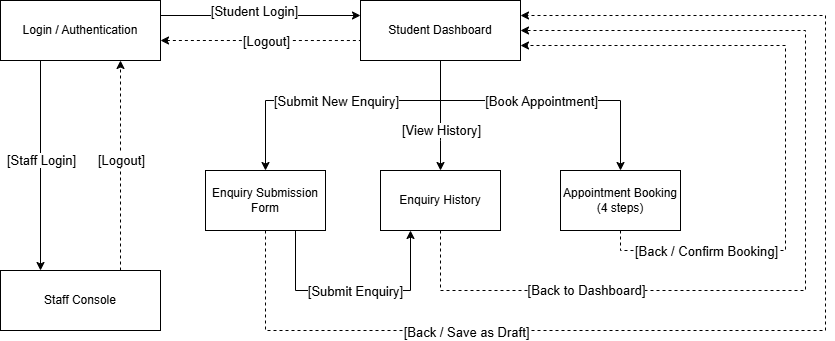

The diagram above was exported from draw.io. Its source (the exported page's mxGraphModel, read from the mxfile embedded in the PNG):
<mxGraphModel dx="1158" dy="733" grid="1" gridSize="10" guides="1" tooltips="1" connect="1" arrows="1" fold="1" page="1" pageScale="1" pageWidth="850" pageHeight="1100" background="none" math="0" shadow="0">
  <root>
    <mxCell id="0" />
    <mxCell id="1" parent="0" />
    <mxCell id="L5Z-nzNNZPW8IsoKBYSu-1" value="Staff Console" style="rounded=0;whiteSpace=wrap;html=1;" vertex="1" parent="1">
      <mxGeometry x="15" y="400" width="160" height="60" as="geometry" />
    </mxCell>
    <mxCell id="L5Z-nzNNZPW8IsoKBYSu-4" style="edgeStyle=orthogonalEdgeStyle;rounded=0;orthogonalLoop=1;jettySize=auto;html=1;entryX=0;entryY=0.25;entryDx=0;entryDy=0;exitX=1;exitY=0.25;exitDx=0;exitDy=0;" edge="1" parent="1" source="L5Z-nzNNZPW8IsoKBYSu-2" target="L5Z-nzNNZPW8IsoKBYSu-3">
      <mxGeometry relative="1" as="geometry" />
    </mxCell>
    <mxCell id="L5Z-nzNNZPW8IsoKBYSu-9" value="&lt;font style=&quot;font-size: 13px;&quot;&gt;[Student Login]&lt;/font&gt;" style="edgeLabel;html=1;align=center;verticalAlign=middle;resizable=0;points=[];" vertex="1" connectable="0" parent="L5Z-nzNNZPW8IsoKBYSu-4">
      <mxGeometry x="0.3392" y="-4" relative="1" as="geometry">
        <mxPoint x="-41" y="-9" as="offset" />
      </mxGeometry>
    </mxCell>
    <mxCell id="L5Z-nzNNZPW8IsoKBYSu-6" style="edgeStyle=orthogonalEdgeStyle;rounded=0;orthogonalLoop=1;jettySize=auto;html=1;exitX=0.25;exitY=1;exitDx=0;exitDy=0;entryX=0.25;entryY=0;entryDx=0;entryDy=0;" edge="1" parent="1" source="L5Z-nzNNZPW8IsoKBYSu-2" target="L5Z-nzNNZPW8IsoKBYSu-1">
      <mxGeometry relative="1" as="geometry" />
    </mxCell>
    <mxCell id="L5Z-nzNNZPW8IsoKBYSu-8" value="&lt;font style=&quot;font-size: 13px;&quot;&gt;[Staff Login]&lt;/font&gt;" style="edgeLabel;html=1;align=center;verticalAlign=middle;resizable=0;points=[];" vertex="1" connectable="0" parent="L5Z-nzNNZPW8IsoKBYSu-6">
      <mxGeometry x="0.312" y="-2" relative="1" as="geometry">
        <mxPoint x="2" y="-38" as="offset" />
      </mxGeometry>
    </mxCell>
    <mxCell id="L5Z-nzNNZPW8IsoKBYSu-2" value="Login / Authentication" style="rounded=0;whiteSpace=wrap;html=1;" vertex="1" parent="1">
      <mxGeometry x="15" y="130" width="160" height="60" as="geometry" />
    </mxCell>
    <mxCell id="L5Z-nzNNZPW8IsoKBYSu-14" style="edgeStyle=orthogonalEdgeStyle;rounded=0;orthogonalLoop=1;jettySize=auto;html=1;entryX=0.5;entryY=0;entryDx=0;entryDy=0;" edge="1" parent="1" source="L5Z-nzNNZPW8IsoKBYSu-3" target="L5Z-nzNNZPW8IsoKBYSu-10">
      <mxGeometry relative="1" as="geometry">
        <Array as="points">
          <mxPoint x="455" y="230" />
          <mxPoint x="280" y="230" />
        </Array>
      </mxGeometry>
    </mxCell>
    <mxCell id="L5Z-nzNNZPW8IsoKBYSu-18" value="&lt;font style=&quot;font-size: 13px;&quot;&gt;[Submit New Enquiry]&lt;/font&gt;" style="edgeLabel;html=1;align=center;verticalAlign=middle;resizable=0;points=[];" vertex="1" connectable="0" parent="L5Z-nzNNZPW8IsoKBYSu-14">
      <mxGeometry x="0.7627" y="-1" relative="1" as="geometry">
        <mxPoint x="71" y="-36" as="offset" />
      </mxGeometry>
    </mxCell>
    <mxCell id="L5Z-nzNNZPW8IsoKBYSu-15" style="edgeStyle=orthogonalEdgeStyle;rounded=0;orthogonalLoop=1;jettySize=auto;html=1;entryX=0.5;entryY=0;entryDx=0;entryDy=0;" edge="1" parent="1" source="L5Z-nzNNZPW8IsoKBYSu-3" target="L5Z-nzNNZPW8IsoKBYSu-12">
      <mxGeometry relative="1" as="geometry">
        <Array as="points">
          <mxPoint x="455" y="270" />
          <mxPoint x="455" y="270" />
        </Array>
      </mxGeometry>
    </mxCell>
    <mxCell id="L5Z-nzNNZPW8IsoKBYSu-19" value="&lt;font style=&quot;font-size: 13px;&quot;&gt;[View History]&lt;/font&gt;" style="edgeLabel;html=1;align=center;verticalAlign=middle;resizable=0;points=[];" vertex="1" connectable="0" parent="L5Z-nzNNZPW8IsoKBYSu-15">
      <mxGeometry x="0.4226" y="-1" relative="1" as="geometry">
        <mxPoint x="1" y="-8" as="offset" />
      </mxGeometry>
    </mxCell>
    <mxCell id="L5Z-nzNNZPW8IsoKBYSu-16" style="edgeStyle=orthogonalEdgeStyle;rounded=0;orthogonalLoop=1;jettySize=auto;html=1;" edge="1" parent="1" source="L5Z-nzNNZPW8IsoKBYSu-3" target="L5Z-nzNNZPW8IsoKBYSu-13">
      <mxGeometry relative="1" as="geometry">
        <Array as="points">
          <mxPoint x="455" y="230" />
          <mxPoint x="635" y="230" />
        </Array>
      </mxGeometry>
    </mxCell>
    <mxCell id="L5Z-nzNNZPW8IsoKBYSu-20" value="&lt;font style=&quot;font-size: 13px;&quot;&gt;[Book Appointment]&lt;/font&gt;" style="edgeLabel;html=1;align=center;verticalAlign=middle;resizable=0;points=[];" vertex="1" connectable="0" parent="L5Z-nzNNZPW8IsoKBYSu-16">
      <mxGeometry x="0.7382" relative="1" as="geometry">
        <mxPoint x="-80" y="-32" as="offset" />
      </mxGeometry>
    </mxCell>
    <mxCell id="L5Z-nzNNZPW8IsoKBYSu-3" value="Student Dashboard" style="rounded=0;whiteSpace=wrap;html=1;" vertex="1" parent="1">
      <mxGeometry x="375" y="130" width="160" height="60" as="geometry" />
    </mxCell>
    <mxCell id="L5Z-nzNNZPW8IsoKBYSu-23" style="edgeStyle=orthogonalEdgeStyle;rounded=0;orthogonalLoop=1;jettySize=auto;html=1;entryX=1;entryY=0.25;entryDx=0;entryDy=0;dashed=1;" edge="1" parent="1" source="L5Z-nzNNZPW8IsoKBYSu-10" target="L5Z-nzNNZPW8IsoKBYSu-3">
      <mxGeometry relative="1" as="geometry">
        <mxPoint x="300" y="570" as="targetPoint" />
        <Array as="points">
          <mxPoint x="280" y="460" />
          <mxPoint x="840" y="460" />
          <mxPoint x="840" y="145" />
        </Array>
      </mxGeometry>
    </mxCell>
    <mxCell id="L5Z-nzNNZPW8IsoKBYSu-30" value="&lt;font style=&quot;font-size: 13px;&quot;&gt;[Back / Save as Draft]&lt;/font&gt;" style="edgeLabel;html=1;align=center;verticalAlign=middle;resizable=0;points=[];" vertex="1" connectable="0" parent="L5Z-nzNNZPW8IsoKBYSu-23">
      <mxGeometry x="-0.0623" y="-1" relative="1" as="geometry">
        <mxPoint x="-300" as="offset" />
      </mxGeometry>
    </mxCell>
    <mxCell id="L5Z-nzNNZPW8IsoKBYSu-36" style="edgeStyle=orthogonalEdgeStyle;rounded=0;orthogonalLoop=1;jettySize=auto;html=1;entryX=0.25;entryY=1;entryDx=0;entryDy=0;exitX=0.75;exitY=1;exitDx=0;exitDy=0;" edge="1" parent="1" source="L5Z-nzNNZPW8IsoKBYSu-10" target="L5Z-nzNNZPW8IsoKBYSu-12">
      <mxGeometry relative="1" as="geometry">
        <Array as="points">
          <mxPoint x="310" y="420" />
          <mxPoint x="425" y="420" />
        </Array>
      </mxGeometry>
    </mxCell>
    <mxCell id="L5Z-nzNNZPW8IsoKBYSu-37" value="&lt;font style=&quot;font-size: 13px;&quot;&gt;[Submit Enquiry]&lt;/font&gt;" style="edgeLabel;html=1;align=center;verticalAlign=middle;resizable=0;points=[];" vertex="1" connectable="0" parent="L5Z-nzNNZPW8IsoKBYSu-36">
      <mxGeometry x="-0.1165" relative="1" as="geometry">
        <mxPoint x="16" as="offset" />
      </mxGeometry>
    </mxCell>
    <mxCell id="L5Z-nzNNZPW8IsoKBYSu-10" value="Enquiry Submission Form" style="rounded=0;whiteSpace=wrap;html=1;" vertex="1" parent="1">
      <mxGeometry x="220" y="300" width="120" height="60" as="geometry" />
    </mxCell>
    <mxCell id="L5Z-nzNNZPW8IsoKBYSu-24" style="edgeStyle=orthogonalEdgeStyle;rounded=0;orthogonalLoop=1;jettySize=auto;html=1;entryX=1;entryY=0.5;entryDx=0;entryDy=0;dashed=1;" edge="1" parent="1" source="L5Z-nzNNZPW8IsoKBYSu-12" target="L5Z-nzNNZPW8IsoKBYSu-3">
      <mxGeometry relative="1" as="geometry">
        <mxPoint x="459" y="560" as="targetPoint" />
        <Array as="points">
          <mxPoint x="455" y="420" />
          <mxPoint x="820" y="420" />
          <mxPoint x="820" y="160" />
        </Array>
      </mxGeometry>
    </mxCell>
    <mxCell id="L5Z-nzNNZPW8IsoKBYSu-31" value="&lt;font style=&quot;font-size: 13px;&quot;&gt;[Back to Dashboard]&lt;/font&gt;" style="edgeLabel;html=1;align=center;verticalAlign=middle;resizable=0;points=[];" vertex="1" connectable="0" parent="L5Z-nzNNZPW8IsoKBYSu-24">
      <mxGeometry x="-0.1144" relative="1" as="geometry">
        <mxPoint x="-220" y="4" as="offset" />
      </mxGeometry>
    </mxCell>
    <mxCell id="L5Z-nzNNZPW8IsoKBYSu-12" value="Enquiry&amp;nbsp;History  " style="rounded=0;whiteSpace=wrap;html=1;" vertex="1" parent="1">
      <mxGeometry x="395" y="300" width="120" height="60" as="geometry" />
    </mxCell>
    <mxCell id="L5Z-nzNNZPW8IsoKBYSu-25" style="edgeStyle=orthogonalEdgeStyle;rounded=0;orthogonalLoop=1;jettySize=auto;html=1;entryX=1;entryY=0.75;entryDx=0;entryDy=0;dashed=1;" edge="1" parent="1" source="L5Z-nzNNZPW8IsoKBYSu-13" target="L5Z-nzNNZPW8IsoKBYSu-3">
      <mxGeometry relative="1" as="geometry">
        <mxPoint x="580" y="560" as="targetPoint" />
        <Array as="points">
          <mxPoint x="635" y="380" />
          <mxPoint x="800" y="380" />
          <mxPoint x="800" y="175" />
        </Array>
      </mxGeometry>
    </mxCell>
    <mxCell id="L5Z-nzNNZPW8IsoKBYSu-32" value="&lt;font style=&quot;font-size: 13px;&quot;&gt;[Back /&lt;/font&gt;&lt;font style=&quot;background-color: light-dark(#ffffff, var(--ge-dark-color, #121212)); color: light-dark(rgb(0, 0, 0), rgb(255, 255, 255)); font-size: 13px;&quot;&gt;&amp;nbsp;Confirm&lt;/font&gt;&lt;span style=&quot;color: light-dark(rgb(0, 0, 0), rgb(255, 255, 255)); font-size: 13px; background-color: light-dark(#ffffff, var(--ge-dark-color, #121212));&quot;&gt;&amp;nbsp;Booking]&lt;/span&gt;" style="edgeLabel;html=1;align=center;verticalAlign=middle;resizable=0;points=[];" vertex="1" connectable="0" parent="L5Z-nzNNZPW8IsoKBYSu-25">
      <mxGeometry x="-0.0766" y="-2" relative="1" as="geometry">
        <mxPoint x="-82" y="118" as="offset" />
      </mxGeometry>
    </mxCell>
    <mxCell id="L5Z-nzNNZPW8IsoKBYSu-13" value="Appointment Booking&lt;div&gt;(4 steps)&lt;/div&gt;" style="rounded=0;whiteSpace=wrap;html=1;" vertex="1" parent="1">
      <mxGeometry x="575" y="300" width="120" height="60" as="geometry" />
    </mxCell>
    <mxCell id="L5Z-nzNNZPW8IsoKBYSu-22" style="edgeStyle=orthogonalEdgeStyle;rounded=0;orthogonalLoop=1;jettySize=auto;html=1;entryX=0.75;entryY=1;entryDx=0;entryDy=0;dashed=1;exitX=0.75;exitY=0;exitDx=0;exitDy=0;" edge="1" parent="1" source="L5Z-nzNNZPW8IsoKBYSu-1" target="L5Z-nzNNZPW8IsoKBYSu-2">
      <mxGeometry relative="1" as="geometry">
        <mxPoint x="15.32" y="290" as="sourcePoint" />
        <mxPoint x="179.99999999999983" y="119.32000000000005" as="targetPoint" />
        <Array as="points">
          <mxPoint x="135" y="260" />
        </Array>
      </mxGeometry>
    </mxCell>
    <mxCell id="L5Z-nzNNZPW8IsoKBYSu-29" value="&lt;font style=&quot;font-size: 13px;&quot;&gt;[Logout]&lt;/font&gt;" style="edgeLabel;html=1;align=center;verticalAlign=middle;resizable=0;points=[];" vertex="1" connectable="0" parent="L5Z-nzNNZPW8IsoKBYSu-22">
      <mxGeometry x="-0.1334" relative="1" as="geometry">
        <mxPoint y="-19" as="offset" />
      </mxGeometry>
    </mxCell>
    <mxCell id="L5Z-nzNNZPW8IsoKBYSu-33" style="edgeStyle=orthogonalEdgeStyle;rounded=0;orthogonalLoop=1;jettySize=auto;html=1;entryX=0;entryY=0.667;entryDx=0;entryDy=0;dashed=1;entryPerimeter=0;endArrow=none;startFill=1;startArrow=classic;" edge="1" parent="1" target="L5Z-nzNNZPW8IsoKBYSu-3">
      <mxGeometry relative="1" as="geometry">
        <mxPoint x="175" y="170" as="sourcePoint" />
        <mxPoint x="305" y="200" as="targetPoint" />
        <Array as="points">
          <mxPoint x="175" y="170" />
        </Array>
      </mxGeometry>
    </mxCell>
    <mxCell id="L5Z-nzNNZPW8IsoKBYSu-34" value="&lt;font style=&quot;font-size: 13px;&quot;&gt;[Logout]&lt;/font&gt;" style="edgeLabel;html=1;align=center;verticalAlign=middle;resizable=0;points=[];" vertex="1" connectable="0" parent="L5Z-nzNNZPW8IsoKBYSu-33">
      <mxGeometry x="-0.1334" relative="1" as="geometry">
        <mxPoint x="19" as="offset" />
      </mxGeometry>
    </mxCell>
  </root>
</mxGraphModel>